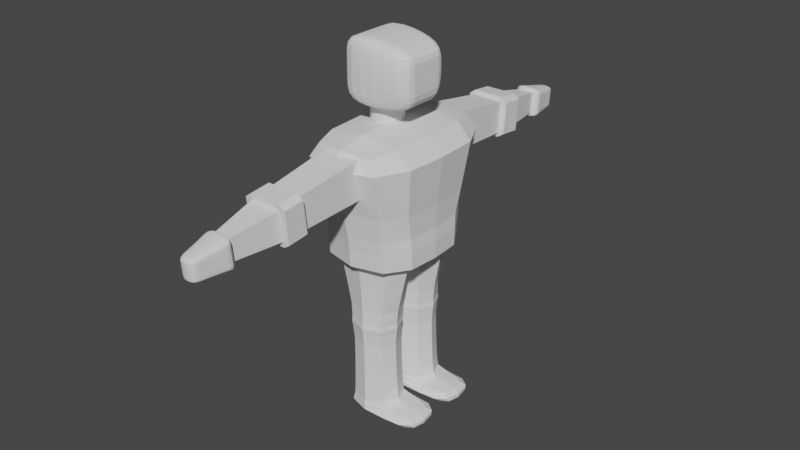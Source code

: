 # Source: Fighter2Rotated.blend  (saved by Blender 2.90.8; exported with 4.5.12 LTS)
import bpy
from mathutils import Matrix  # noqa: F401  (used for matrix-valued properties, if any)

bpy.ops.wm.read_factory_settings(use_empty=True)
scene = bpy.context.scene
scene.name = 'Scene'

# ---- collections
col_collection = bpy.data.collections.new('Collection'); scene.collection.children.link(col_collection)
col_fighter = bpy.data.collections.new('Fighter'); scene.collection.children.link(col_fighter)

# ---- world
world_world = bpy.data.worlds.new('World'); scene.world = world_world
world_world.use_nodes = True; world_world.node_tree.nodes.clear()
_N = world_world.node_tree.nodes; _L = world_world.node_tree.links
n0 = _N.new('ShaderNodeOutputWorld'); n0.name = 'World Output'; n0.location = (300, 300)
n1 = _N.new('ShaderNodeBackground'); n1.name = 'Background'; n1.location = (10, 300)
n1.inputs[0].default_value = (0.05088, 0.05088, 0.05088, 1.0)
_L.new(n1.outputs[0], n0.inputs[0])
n0.is_active_output = True
world_world.color = (0.05088, 0.05088, 0.05088)
world_world.use_sun_shadow = False
world_world.sun_shadow_jitter_overblur = 0.0

# ---- meshes
me_cube_002 = bpy.data.meshes.new('Cube.002')
me_cube_002.from_pydata([(-0.1452, -0.2454, 0.2196), (-0.1762, 0.4416, 0.3644), (-0.1452, -0.2454, -0.2196), (-0.1762, 0.4416, -0.3644), (0.122, -0.2454, 0.2196), (0.1743, 0.4416, 0.3644), (0.122, -0.2454, -0.2196), (0.1743, 0.4416, -0.3644), (-0.2025, 0.1371, 0.324), (-0.2025, 0.1371, -0.324), (0.1935, 0.1255, -0.324), (0.1935, 0.1255, 0.324), (-0.206, -0.07906, -0.2914), (0.1883, -0.07906, -0.2914), (0.1883, -0.07906, 0.2914), (-0.206, -0.07906, 0.2914), (-0.1893, -0.2611, 9.296e-09), (-0.2351, 0.4611, -2.108e-08), (0.1657, -0.2611, 9.296e-09), (0.2339, 0.4611, -1.922e-08), (0.2925, 0.1232, -8.26e-09), (-0.3015, 0.1371, -3.303e-09), (-0.3046, -0.07906, 5.059e-09), (0.2869, -0.07906, 1.651e-09), (-0.1818, -0.2584, 0.1356), (-0.2237, 0.3739, 0.3866), (-0.225, 0.4577, -0.2295), (-0.2075, -0.1704, -0.2847), (-0.01172, -0.2557, -0.234), (-0.0007467, 0.4544, -0.3931), (0.1862, -0.1704, -0.2847), (0.1582, -0.2584, -0.1356), (0.2236, 0.4577, 0.2295), (0.1862, -0.1704, 0.2847), (-0.01172, -0.2557, 0.234), (-0.0007467, 0.4544, 0.3931), (-0.1995, -0.004633, 0.3006), (-0.2237, 0.3739, -0.3866), (0.2196, 0.3739, -0.3866), (0.2196, 0.3739, 0.3866), (-0.004461, 0.1371, 0.3726), (0.2802, 0.1232, 0.1991), (-0.004461, 0.1371, -0.3726), (-0.2891, 0.1371, -0.1863), (-0.1995, -0.004633, -0.3006), (0.1862, -0.004633, -0.3006), (0.1862, -0.004633, 0.3006), (-0.2075, -0.1704, 0.2847), (-0.2922, -0.07906, -0.1675), (-0.00883, -0.07906, -0.3351), (0.2746, -0.07906, 0.1675), (-0.00883, -0.07906, 0.3351), (-0.1818, -0.2584, -0.1356), (-0.225, 0.4577, 0.2295), (0.1582, -0.2584, 0.1356), (0.2236, 0.4577, -0.2295), (0.2802, 0.1232, -0.1991), (-0.2891, 0.1371, 0.1863), (-0.2922, -0.07906, 0.1675), (0.2746, -0.07906, -0.1675), (0.2847, -0.1727, 5.033e-09), (-0.3061, -0.1727, 8.662e-09), (-0.2959, -0.004633, 7.738e-10), (0.2826, -0.004633, -4.437e-10), (-0.0001594, 0.4903, -2.143e-08), (-0.0122, -0.2846, 1.152e-08), (0.3311, 0.3764, -1.459e-08), (-0.3351, 0.3764, -1.832e-08), (-0.3211, 0.3758, -0.2252), (-0.002044, 0.3751, -0.4435), (0.3171, 0.3758, 0.2252), (-0.002044, 0.3751, 0.4435), (-0.01214, -0.281, 0.1349), (-0.0002332, 0.4858, 0.2349), (-0.006657, -0.004633, 0.3457), (0.2705, -0.004633, 0.1728), (-0.006657, -0.004633, -0.3457), (-0.2838, -0.004633, -0.1728), (-0.2937, -0.1721, -0.1653), (-0.01067, -0.1716, -0.3262), (0.2724, -0.1721, 0.1653), (-0.01067, -0.1716, 0.3262), (0.2724, -0.1721, -0.1653), (-0.2937, -0.1721, 0.1653), (-0.2838, -0.004633, 0.1728), (0.2705, -0.004633, -0.1728), (-0.0002332, 0.4858, -0.2349), (-0.01214, -0.281, -0.1349), (0.3171, 0.3758, -0.2252), (-0.3211, 0.3758, 0.2252)], [], [(21, 67, 68, 43), (67, 17, 26, 68), (68, 26, 3, 37), (43, 68, 37, 9), (9, 37, 69, 42), (37, 3, 29, 69), (69, 29, 7, 38), (42, 69, 38, 10), (20, 66, 70, 41), (66, 19, 32, 70), (70, 32, 5, 39), (41, 70, 39, 11), (11, 39, 71, 40), (39, 5, 35, 71), (71, 35, 1, 25), (40, 71, 25, 8), (16, 65, 72, 24), (65, 18, 54, 72), (72, 54, 4, 34), (24, 72, 34, 0), (19, 64, 73, 32), (64, 17, 53, 73), (73, 53, 1, 35), (32, 73, 35, 5), (14, 46, 74, 51), (46, 11, 40, 74), (74, 40, 8, 36), (51, 74, 36, 15), (23, 63, 75, 50), (63, 20, 41, 75), (75, 41, 11, 46), (50, 75, 46, 14), (12, 44, 76, 49), (44, 9, 42, 76), (76, 42, 10, 45), (49, 76, 45, 13), (22, 62, 77, 48), (62, 21, 43, 77), (77, 43, 9, 44), (48, 77, 44, 12), (16, 61, 78, 52), (61, 22, 48, 78), (78, 48, 12, 27), (52, 78, 27, 2), (2, 27, 79, 28), (27, 12, 49, 79), (79, 49, 13, 30), (28, 79, 30, 6), (18, 60, 80, 54), (60, 23, 50, 80), (80, 50, 14, 33), (54, 80, 33, 4), (4, 33, 81, 34), (33, 14, 51, 81), (81, 51, 15, 47), (34, 81, 47, 0), (6, 30, 82, 31), (30, 13, 59, 82), (82, 59, 23, 60), (31, 82, 60, 18), (0, 47, 83, 24), (47, 15, 58, 83), (83, 58, 22, 61), (24, 83, 61, 16), (15, 36, 84, 58), (36, 8, 57, 84), (84, 57, 21, 62), (58, 84, 62, 22), (13, 45, 85, 59), (45, 10, 56, 85), (85, 56, 20, 63), (59, 85, 63, 23), (7, 29, 86, 55), (29, 3, 26, 86), (86, 26, 17, 64), (55, 86, 64, 19), (2, 28, 87, 52), (28, 6, 31, 87), (87, 31, 18, 65), (52, 87, 65, 16), (10, 38, 88, 56), (38, 7, 55, 88), (88, 55, 19, 66), (56, 88, 66, 20), (8, 25, 89, 57), (25, 1, 53, 89), (89, 53, 17, 67), (57, 89, 67, 21)])
_uv = me_cube_002.uv_layers.new(name='UVMap')
_uv.uv.foreach_set('vector', [0.5452, 0.125, 0.5869, 0.125, 0.5869, 0.1901, 0.5452, 0.1901, 0.5869, 0.125, 0.625, 0.125, 0.625, 0.1901, 0.5869, 0.1901, 0.5869, 0.1901, 0.625, 0.1901, 0.625, 0.2708, 0.5869, 0.2708, 0.5452, 0.1901, 0.5869, 0.1901, 0.5869, 0.2708, 0.5452, 0.2708, 0.5452, 0.2708, 0.5869, 0.2708, 0.5878, 0.3746, 0.5452, 0.375, 0.5869, 0.2708, 0.625, 0.2708, 0.6302, 0.3724, 0.5878, 0.3746, 0.5878, 0.3746, 0.6302, 0.3724, 0.6667, 0.4583, 0.591, 0.4774, 0.5452, 0.375, 0.5878, 0.3746, 0.591, 0.4774, 0.5452, 0.4792, 0.5452, 0.625, 0.5905, 0.625, 0.5908, 0.6905, 0.5452, 0.6901, 0.5905, 0.625, 0.6542, 0.625, 0.6552, 0.6914, 0.5908, 0.6905, 0.5908, 0.6905, 0.6552, 0.6914, 0.6667, 0.7917, 0.591, 0.7726, 0.5452, 0.6901, 0.5908, 0.6905, 0.591, 0.7726, 0.5452, 0.7708, 0.5452, 0.7708, 0.591, 0.7726, 0.5878, 0.878, 0.5452, 0.8776, 0.591, 0.7726, 0.6667, 0.7917, 0.6302, 0.8802, 0.5878, 0.878, 0.5878, 0.878, 0.6302, 0.8802, 0.625, 1.0, 0.5869, 1.0, 0.5452, 0.8776, 0.5878, 0.878, 0.5869, 1.0, 0.5452, 1.0, 0.125, 0.625, 0.2463, 0.625, 0.246, 0.6884, 0.125, 0.6875, 0.2463, 0.625, 0.3452, 0.625, 0.3442, 0.6914, 0.246, 0.6884, 0.246, 0.6884, 0.3442, 0.6914, 0.3333, 0.7917, 0.2448, 0.7552, 0.125, 0.6875, 0.246, 0.6884, 0.2448, 0.7552, 0.125, 0.75, 0.6542, 0.625, 0.7536, 0.625, 0.7539, 0.6884, 0.6552, 0.6914, 0.7536, 0.625, 0.875, 0.625, 0.875, 0.6875, 0.7539, 0.6884, 0.7539, 0.6884, 0.875, 0.6875, 0.875, 0.75, 0.7552, 0.7552, 0.6552, 0.6914, 0.7539, 0.6884, 0.7552, 0.7552, 0.6667, 0.7917, 0.4515, 0.7708, 0.4981, 0.7708, 0.4981, 0.8776, 0.4515, 0.8776, 0.4981, 0.7708, 0.5452, 0.7708, 0.5452, 0.8776, 0.4981, 0.8776, 0.4981, 0.8776, 0.5452, 0.8776, 0.5452, 1.0, 0.4981, 1.0, 0.4515, 0.8776, 0.4981, 0.8776, 0.4981, 1.0, 0.4515, 1.0, 0.4515, 0.625, 0.4981, 0.625, 0.4981, 0.6901, 0.4515, 0.6901, 0.4981, 0.625, 0.5452, 0.625, 0.5452, 0.6901, 0.4981, 0.6901, 0.4981, 0.6901, 0.5452, 0.6901, 0.5452, 0.7708, 0.4981, 0.7708, 0.4515, 0.6901, 0.4981, 0.6901, 0.4981, 0.7708, 0.4515, 0.7708, 0.4515, 0.2708, 0.4981, 0.2708, 0.4981, 0.375, 0.4515, 0.375, 0.4981, 0.2708, 0.5452, 0.2708, 0.5452, 0.375, 0.4981, 0.375, 0.4981, 0.375, 0.5452, 0.375, 0.5452, 0.4792, 0.4981, 0.4792, 0.4515, 0.375, 0.4981, 0.375, 0.4981, 0.4792, 0.4515, 0.4792, 0.4515, 0.125, 0.4981, 0.125, 0.4981, 0.1901, 0.4515, 0.1901, 0.4981, 0.125, 0.5452, 0.125, 0.5452, 0.1901, 0.4981, 0.1901, 0.4981, 0.1901, 0.5452, 0.1901, 0.5452, 0.2708, 0.4981, 0.2708, 0.4515, 0.1901, 0.4981, 0.1901, 0.4981, 0.2708, 0.4515, 0.2708, 0.375, 0.125, 0.4112, 0.125, 0.4112, 0.1901, 0.375, 0.1901, 0.4112, 0.125, 0.4515, 0.125, 0.4515, 0.1901, 0.4112, 0.1901, 0.4112, 0.1901, 0.4515, 0.1901, 0.4515, 0.2708, 0.4112, 0.2708, 0.375, 0.1901, 0.4112, 0.1901, 0.4112, 0.2708, 0.375, 0.2708, 0.375, 0.2708, 0.4112, 0.2708, 0.4103, 0.3746, 0.3698, 0.3724, 0.4112, 0.2708, 0.4515, 0.2708, 0.4515, 0.375, 0.4103, 0.3746, 0.4103, 0.3746, 0.4515, 0.375, 0.4515, 0.4792, 0.4071, 0.4774, 0.3698, 0.3724, 0.4103, 0.3746, 0.4071, 0.4774, 0.3333, 0.4583, 0.3452, 0.625, 0.4075, 0.625, 0.4072, 0.6905, 0.3442, 0.6914, 0.4075, 0.625, 0.4515, 0.625, 0.4515, 0.6901, 0.4072, 0.6905, 0.4072, 0.6905, 0.4515, 0.6901, 0.4515, 0.7708, 0.4071, 0.7726, 0.3442, 0.6914, 0.4072, 0.6905, 0.4071, 0.7726, 0.3333, 0.7917, 0.3333, 0.7917, 0.4071, 0.7726, 0.4103, 0.878, 0.3698, 0.8802, 0.4071, 0.7726, 0.4515, 0.7708, 0.4515, 0.8776, 0.4103, 0.878, 0.4103, 0.878, 0.4515, 0.8776, 0.4515, 1.0, 0.4112, 1.0, 0.3698, 0.8802, 0.4103, 0.878, 0.4112, 1.0, 0.375, 1.0, 0.3333, 0.4583, 0.4071, 0.4774, 0.4072, 0.5595, 0.3442, 0.5586, 0.4071, 0.4774, 0.4515, 0.4792, 0.4515, 0.5599, 0.4072, 0.5595, 0.4072, 0.5595, 0.4515, 0.5599, 0.4515, 0.625, 0.4075, 0.625, 0.3442, 0.5586, 0.4072, 0.5595, 0.4075, 0.625, 0.3452, 0.625, 0.375, 0.0, 0.4112, 0.0, 0.4112, 0.0625, 0.375, 0.0625, 0.4112, 0.0, 0.4515, 0.0, 0.4515, 0.0625, 0.4112, 0.0625, 0.4112, 0.0625, 0.4515, 0.0625, 0.4515, 0.125, 0.4112, 0.125, 0.375, 0.0625, 0.4112, 0.0625, 0.4112, 0.125, 0.375, 0.125, 0.4515, 0.0, 0.4981, 0.0, 0.4981, 0.0625, 0.4515, 0.0625, 0.4981, 0.0, 0.5452, 0.0, 0.5452, 0.0625, 0.4981, 0.0625, 0.4981, 0.0625, 0.5452, 0.0625, 0.5452, 0.125, 0.4981, 0.125, 0.4515, 0.0625, 0.4981, 0.0625, 0.4981, 0.125, 0.4515, 0.125, 0.4515, 0.4792, 0.4981, 0.4792, 0.4981, 0.5599, 0.4515, 0.5599, 0.4981, 0.4792, 0.5452, 0.4792, 0.5452, 0.5599, 0.4981, 0.5599, 0.4981, 0.5599, 0.5452, 0.5599, 0.5452, 0.625, 0.4981, 0.625, 0.4515, 0.5599, 0.4981, 0.5599, 0.4981, 0.625, 0.4515, 0.625, 0.6667, 0.4583, 0.7552, 0.4948, 0.7539, 0.5616, 0.6552, 0.5586, 0.7552, 0.4948, 0.875, 0.5, 0.875, 0.5625, 0.7539, 0.5616, 0.7539, 0.5616, 0.875, 0.5625, 0.875, 0.625, 0.7536, 0.625, 0.6552, 0.5586, 0.7539, 0.5616, 0.7536, 0.625, 0.6542, 0.625, 0.125, 0.5, 0.2448, 0.4948, 0.246, 0.5616, 0.125, 0.5625, 0.2448, 0.4948, 0.3333, 0.4583, 0.3442, 0.5586, 0.246, 0.5616, 0.246, 0.5616, 0.3442, 0.5586, 0.3452, 0.625, 0.2463, 0.625, 0.125, 0.5625, 0.246, 0.5616, 0.2463, 0.625, 0.125, 0.625, 0.5452, 0.4792, 0.591, 0.4774, 0.5908, 0.5595, 0.5452, 0.5599, 0.591, 0.4774, 0.6667, 0.4583, 0.6552, 0.5586, 0.5908, 0.5595, 0.5908, 0.5595, 0.6552, 0.5586, 0.6542, 0.625, 0.5905, 0.625, 0.5452, 0.5599, 0.5908, 0.5595, 0.5905, 0.625, 0.5452, 0.625, 0.5452, 0.0, 0.5869, 0.0, 0.5869, 0.0625, 0.5452, 0.0625, 0.5869, 0.0, 0.625, 0.0, 0.625, 0.0625, 0.5869, 0.0625, 0.5869, 0.0625, 0.625, 0.0625, 0.625, 0.125, 0.5869, 0.125, 0.5452, 0.0625, 0.5869, 0.0625, 0.5869, 0.125, 0.5452, 0.125])
me_cube_002.use_remesh_fix_poles = True
me_cube_002.use_remesh_preserve_attributes = False
me_cube_002.use_mirror_vertex_groups = False
me_cube_002.update()
me_cube_007 = bpy.data.meshes.new('Cube.007')
me_cube_007.from_pydata([(-0.5906, -1.816, 0.1495), (-0.8537, 1.834, 0.1738), (-0.5906, -1.816, -0.1495), (-0.8537, 1.834, -0.1425), (0.6447, -1.816, 0.1495), (0.7676, 1.834, 0.1738), (0.6447, -1.816, -0.1495), (0.7676, 1.834, -0.1425), (-0.8537, 1.73, 0.1738), (-0.8537, 1.73, -0.1425), (0.7676, 1.73, -0.1425), (0.7676, 1.73, 0.1738), (-0.4249, -1.487, -0.1232), (0.479, -1.487, -0.1232), (0.479, -1.487, 0.1232), (-0.4249, -1.487, 0.1232), (-0.4249, -1.631, -0.1232), (0.479, -1.55, -0.1232), (0.479, -1.55, 0.1232), (-0.4249, -1.631, 0.1232), (-0.3995, -0.1041, 0.1089), (-0.3995, -0.1041, -0.1089), (0.3995, -0.1041, -0.1089), (0.3995, -0.1041, 0.1089), (-0.3995, 0.2043, 0.1089), (-0.3995, 0.2043, -0.1089), (0.3995, 0.2043, -0.1089), (0.3995, 0.2043, 0.1089), (-0.5, 0.05009, -0.1363), (0.5, 0.05009, -0.1363), (0.5, 0.05009, 0.1363), (-0.5, 0.05009, 0.1363), (0.9629, -1.55, -0.1232), (1.129, -1.816, -0.1495), (1.129, -1.816, 0.1495), (0.9629, -1.55, 0.1232), (-0.5906, -1.816, 0.1424), (-0.8537, 1.834, 0.118), (-0.5906, -1.816, 0.4414), (-0.8537, 1.834, 0.4344), (0.6447, -1.816, 0.1424), (0.7676, 1.834, 0.118), (0.6447, -1.816, 0.4414), (0.7676, 1.834, 0.4344), (-0.8537, 1.73, 0.118), (-0.8537, 1.73, 0.4344), (0.7676, 1.73, 0.4344), (0.7676, 1.73, 0.118), (-0.4249, -1.487, 0.4151), (0.479, -1.487, 0.4151), (0.479, -1.487, 0.1687), (-0.4249, -1.487, 0.1687), (-0.4249, -1.631, 0.4151), (0.479, -1.55, 0.4151), (0.479, -1.55, 0.1687), (-0.4249, -1.631, 0.1687), (-0.3995, -0.1041, 0.183), (-0.3995, -0.1041, 0.4008), (0.3995, -0.1041, 0.4008), (0.3995, -0.1041, 0.183), (-0.3995, 0.2043, 0.183), (-0.3995, 0.2043, 0.4008), (0.3995, 0.2043, 0.4008), (0.3995, 0.2043, 0.183), (-0.5, 0.05009, 0.4282), (0.5, 0.05009, 0.4282), (0.5, 0.05009, 0.1556), (-0.5, 0.05009, 0.1556), (0.9629, -1.55, 0.4151), (1.129, -1.816, 0.4414), (1.129, -1.816, 0.1424), (0.9629, -1.55, 0.1687)], [], [(8, 1, 3, 9), (9, 3, 7, 10), (10, 7, 5, 11), (11, 5, 1, 8), (2, 6, 4, 0), (7, 3, 1, 5), (27, 11, 8, 24), (26, 10, 11, 27), (25, 9, 10, 26), (24, 8, 9, 25), (19, 15, 12, 16), (16, 12, 13, 17), (17, 13, 14, 18), (18, 14, 15, 19), (4, 18, 19, 0), (17, 18, 35, 32), (2, 16, 17, 6), (0, 19, 16, 2), (15, 20, 21, 12), (12, 21, 22, 13), (13, 22, 23, 14), (14, 23, 20, 15), (31, 24, 25, 28), (28, 25, 26, 29), (29, 26, 27, 30), (30, 27, 24, 31), (23, 30, 31, 20), (22, 29, 30, 23), (21, 28, 29, 22), (20, 31, 28, 21), (33, 32, 35, 34), (18, 4, 34, 35), (4, 6, 33, 34), (6, 17, 32, 33), (44, 45, 39, 37), (45, 46, 43, 39), (46, 47, 41, 43), (47, 44, 37, 41), (38, 36, 40, 42), (43, 41, 37, 39), (63, 60, 44, 47), (62, 63, 47, 46), (61, 62, 46, 45), (60, 61, 45, 44), (55, 52, 48, 51), (52, 53, 49, 48), (53, 54, 50, 49), (54, 55, 51, 50), (40, 36, 55, 54), (53, 68, 71, 54), (38, 42, 53, 52), (36, 38, 52, 55), (51, 48, 57, 56), (48, 49, 58, 57), (49, 50, 59, 58), (50, 51, 56, 59), (67, 64, 61, 60), (64, 65, 62, 61), (65, 66, 63, 62), (66, 67, 60, 63), (59, 56, 67, 66), (58, 59, 66, 65), (57, 58, 65, 64), (56, 57, 64, 67), (69, 70, 71, 68), (54, 71, 70, 40), (40, 70, 69, 42), (42, 69, 68, 53)])
_uv = me_cube_007.uv_layers.new(name='UVMap')
_uv.uv.foreach_set('vector', [0.6179, 0.0, 0.625, 0.0, 0.625, 0.25, 0.6179, 0.25, 0.6179, 0.25, 0.625, 0.25, 0.625, 0.5, 0.6179, 0.5, 0.6179, 0.5, 0.625, 0.5, 0.625, 0.75, 0.6179, 0.75, 0.6179, 0.75, 0.625, 0.75, 0.625, 1.0, 0.6179, 1.0, 0.125, 0.5, 0.375, 0.5, 0.375, 0.75, 0.125, 0.75, 0.625, 0.5, 0.875, 0.5, 0.875, 0.75, 0.625, 0.75, 0.5274, 0.75, 0.6179, 0.75, 0.6179, 1.0, 0.5274, 1.0, 0.5274, 0.5, 0.6179, 0.5, 0.6179, 0.75, 0.5274, 0.75, 0.5274, 0.25, 0.6179, 0.25, 0.6179, 0.5, 0.5274, 0.5, 0.5274, 0.0, 0.6179, 0.0, 0.6179, 0.25, 0.5274, 0.25, 0.389, 0.0, 0.3998, 0.0, 0.3998, 0.25, 0.389, 0.25, 0.389, 0.25, 0.3998, 0.25, 0.3998, 0.5, 0.389, 0.5, 0.389, 0.5, 0.3998, 0.5, 0.3998, 0.75, 0.389, 0.75, 0.389, 0.75, 0.3998, 0.75, 0.3998, 1.0, 0.389, 1.0, 0.375, 0.75, 0.389, 0.75, 0.389, 1.0, 0.375, 1.0, 0.389, 0.5, 0.389, 0.75, 0.389, 0.75, 0.389, 0.5, 0.375, 0.25, 0.389, 0.25, 0.389, 0.5, 0.375, 0.5, 0.375, 0.0, 0.389, 0.0, 0.389, 0.25, 0.375, 0.25, 0.3998, 0.0, 0.5039, 0.0, 0.5039, 0.25, 0.3998, 0.25, 0.3998, 0.25, 0.5039, 0.25, 0.5039, 0.5, 0.3998, 0.5, 0.3998, 0.5, 0.5039, 0.5, 0.5039, 0.75, 0.3998, 0.75, 0.3998, 0.75, 0.5039, 0.75, 0.5039, 1.0, 0.3998, 1.0, 0.5157, 0.0, 0.5274, 0.0, 0.5274, 0.25, 0.5157, 0.25, 0.5157, 0.25, 0.5274, 0.25, 0.5274, 0.5, 0.5157, 0.5, 0.5157, 0.5, 0.5274, 0.5, 0.5274, 0.75, 0.5157, 0.75, 0.5157, 0.75, 0.5274, 0.75, 0.5274, 1.0, 0.5157, 1.0, 0.5039, 0.75, 0.5157, 0.75, 0.5157, 1.0, 0.5039, 1.0, 0.5039, 0.5, 0.5157, 0.5, 0.5157, 0.75, 0.5039, 0.75, 0.5039, 0.25, 0.5157, 0.25, 0.5157, 0.5, 0.5039, 0.5, 0.5039, 0.0, 0.5157, 0.0, 0.5157, 0.25, 0.5039, 0.25, 0.375, 0.5, 0.389, 0.5, 0.389, 0.75, 0.375, 0.75, 0.389, 0.75, 0.375, 0.75, 0.375, 0.75, 0.389, 0.75, 0.375, 0.75, 0.375, 0.5, 0.375, 0.5, 0.375, 0.75, 0.375, 0.5, 0.389, 0.5, 0.389, 0.5, 0.375, 0.5, 0.6179, 0.0, 0.6179, 0.25, 0.625, 0.25, 0.625, 0.0, 0.6179, 0.25, 0.6179, 0.5, 0.625, 0.5, 0.625, 0.25, 0.6179, 0.5, 0.6179, 0.75, 0.625, 0.75, 0.625, 0.5, 0.6179, 0.75, 0.6179, 1.0, 0.625, 1.0, 0.625, 0.75, 0.125, 0.5, 0.125, 0.75, 0.375, 0.75, 0.375, 0.5, 0.625, 0.5, 0.625, 0.75, 0.875, 0.75, 0.875, 0.5, 0.5274, 0.75, 0.5274, 1.0, 0.6179, 1.0, 0.6179, 0.75, 0.5274, 0.5, 0.5274, 0.75, 0.6179, 0.75, 0.6179, 0.5, 0.5274, 0.25, 0.5274, 0.5, 0.6179, 0.5, 0.6179, 0.25, 0.5274, 0.0, 0.5274, 0.25, 0.6179, 0.25, 0.6179, 0.0, 0.389, 0.0, 0.389, 0.25, 0.3998, 0.25, 0.3998, 0.0, 0.389, 0.25, 0.389, 0.5, 0.3998, 0.5, 0.3998, 0.25, 0.389, 0.5, 0.389, 0.75, 0.3998, 0.75, 0.3998, 0.5, 0.389, 0.75, 0.389, 1.0, 0.3998, 1.0, 0.3998, 0.75, 0.375, 0.75, 0.375, 1.0, 0.389, 1.0, 0.389, 0.75, 0.389, 0.5, 0.389, 0.5, 0.389, 0.75, 0.389, 0.75, 0.375, 0.25, 0.375, 0.5, 0.389, 0.5, 0.389, 0.25, 0.375, 0.0, 0.375, 0.25, 0.389, 0.25, 0.389, 0.0, 0.3998, 0.0, 0.3998, 0.25, 0.5039, 0.25, 0.5039, 0.0, 0.3998, 0.25, 0.3998, 0.5, 0.5039, 0.5, 0.5039, 0.25, 0.3998, 0.5, 0.3998, 0.75, 0.5039, 0.75, 0.5039, 0.5, 0.3998, 0.75, 0.3998, 1.0, 0.5039, 1.0, 0.5039, 0.75, 0.5157, 0.0, 0.5157, 0.25, 0.5274, 0.25, 0.5274, 0.0, 0.5157, 0.25, 0.5157, 0.5, 0.5274, 0.5, 0.5274, 0.25, 0.5157, 0.5, 0.5157, 0.75, 0.5274, 0.75, 0.5274, 0.5, 0.5157, 0.75, 0.5157, 1.0, 0.5274, 1.0, 0.5274, 0.75, 0.5039, 0.75, 0.5039, 1.0, 0.5157, 1.0, 0.5157, 0.75, 0.5039, 0.5, 0.5039, 0.75, 0.5157, 0.75, 0.5157, 0.5, 0.5039, 0.25, 0.5039, 0.5, 0.5157, 0.5, 0.5157, 0.25, 0.5039, 0.0, 0.5039, 0.25, 0.5157, 0.25, 0.5157, 0.0, 0.375, 0.5, 0.375, 0.75, 0.389, 0.75, 0.389, 0.5, 0.389, 0.75, 0.389, 0.75, 0.375, 0.75, 0.375, 0.75, 0.375, 0.75, 0.375, 0.75, 0.375, 0.5, 0.375, 0.5, 0.375, 0.5, 0.375, 0.5, 0.389, 0.5, 0.389, 0.5])
me_cube_007.use_remesh_fix_poles = True
me_cube_007.use_remesh_preserve_attributes = False
me_cube_007.use_mirror_vertex_groups = False
me_cube_007.update()
me_cube_008 = bpy.data.meshes.new('Cube.008')
me_cube_008.from_pydata([(-0.2075, -0.2136, 0.1656), (-0.2075, 0.2488, 0.122), (-0.1742, -0.2685, -0.6182), (-0.1742, 0.121, -0.6549), (0.2086, -0.2136, 0.1656), (0.2086, 0.2488, 0.122), (0.1762, -0.2685, -0.6182), (0.1762, 0.121, -0.6549), (0.1099, -0.2685, -0.6182), (0.1099, 0.121, -0.6549), (0.1299, -0.2136, 0.1656), (0.1299, 0.2488, 0.122), (-0.09845, -0.2685, -0.6182), (-0.1175, 0.2488, 0.122), (-0.09845, 0.121, -0.6549), (-0.1175, -0.2136, 0.1656), (-0.2075, 0.1753, 0.1289), (-0.1742, 0.05902, -0.6491), (0.1762, 0.05902, -0.6491), (0.2086, 0.1753, 0.1289), (0.1299, 0.1753, 0.1289), (-0.1175, 0.1753, 0.1289), (-0.1742, -0.1951, -0.6251), (0.1762, -0.1951, -0.6251), (0.2086, -0.1264, 0.1574), (0.1299, -0.1264, 0.1574), (-0.1175, -0.1264, 0.1574), (-0.2075, -0.1264, 0.1574), (-0.1684, -0.279, -0.8487), (-0.1684, 0.07792, -0.8824), (0.1706, -0.279, -0.8487), (0.1706, 0.07792, -0.8824), (0.1064, -0.279, -0.8487), (0.1064, 0.07792, -0.8824), (-0.09513, -0.279, -0.8487), (-0.09513, 0.07792, -0.8824), (-0.1684, 0.02115, -0.877), (0.1706, 0.02115, -0.877), (-0.1684, -0.2117, -0.855), (0.1706, -0.2117, -0.855), (-0.1742, 0.1741, -0.66), (0.1762, 0.1741, -0.66), (0.1099, 0.1741, -0.66), (-0.09845, 0.1741, -0.66), (-0.1742, 0.1472, -0.8889), (0.1762, 0.1472, -0.8889), (0.1099, 0.1472, -0.8889), (-0.09845, 0.1472, -0.8889), (0.2449, -0.2685, -0.6182), (0.2449, 0.121, -0.6549), (0.2449, 0.05902, -0.6491), (0.2449, -0.1951, -0.6251), (0.2449, -0.2955, -0.8471), (0.2449, 0.09399, -0.8839), (0.2449, 0.03204, -0.878), (0.2449, -0.2221, -0.8541), (-0.1742, -0.32, -0.6133), (0.1762, -0.32, -0.6133), (0.1099, -0.32, -0.6133), (-0.09845, -0.32, -0.6133), (-0.1742, -0.347, -0.8423), (0.1762, -0.347, -0.8423), (0.1099, -0.347, -0.8423), (-0.09845, -0.347, -0.8423), (-0.2398, -0.2685, -0.6182), (-0.2398, 0.121, -0.6549), (-0.2398, 0.05902, -0.6491), (-0.2398, -0.1951, -0.6251), (-0.2398, -0.2955, -0.8471), (-0.2398, 0.09399, -0.8839), (-0.2398, 0.03204, -0.878), (-0.2398, -0.2221, -0.8541), (-0.08318, -0.2924, -1.465), (-0.08318, -0.05092, -1.488), (0.0683, -0.2924, -1.465), (0.0683, -0.05092, -1.488), (0.02491, -0.2924, -1.465), (0.02491, -0.05092, -1.488), (-0.03358, -0.2924, -1.465), (-0.03358, -0.05092, -1.488), (-0.08318, -0.08933, -1.484), (0.0683, -0.08933, -1.484), (-0.08318, -0.2469, -1.469), (0.0683, -0.2469, -1.469), (-0.2075, -0.2136, 1.623), (-0.2075, 0.2488, 1.667), (-0.1742, -0.2685, 2.407), (-0.1742, 0.121, 2.444), (0.2086, -0.2136, 1.623), (0.2086, 0.2488, 1.667), (0.1762, -0.2685, 2.407), (0.1762, 0.121, 2.444), (0.1099, -0.2685, 2.407), (0.1099, 0.121, 2.444), (0.1299, -0.2136, 1.623), (0.1299, 0.2488, 1.667), (-0.09845, -0.2685, 2.407), (-0.1175, 0.2488, 1.667), (-0.09845, 0.121, 2.444), (-0.1175, -0.2136, 1.623), (-0.2075, 0.1753, 1.66), (-0.1742, 0.05902, 2.438), (0.1762, 0.05902, 2.438), (0.2086, 0.1753, 1.66), (0.1299, 0.1753, 1.66), (-0.1175, 0.1753, 1.66), (-0.1742, -0.1951, 2.414), (0.1762, -0.1951, 2.414), (0.2086, -0.1264, 1.632), (0.1299, -0.1264, 1.632), (-0.1175, -0.1264, 1.632), (-0.2075, -0.1264, 1.632), (-0.1684, -0.279, 2.638), (-0.1684, 0.07792, 2.671), (0.1706, -0.279, 2.638), (0.1706, 0.07792, 2.671), (0.1064, -0.279, 2.638), (0.1064, 0.07792, 2.671), (-0.09513, -0.279, 2.638), (-0.09513, 0.07792, 2.671), (-0.1684, 0.02115, 2.666), (0.1706, 0.02115, 2.666), (-0.1684, -0.2117, 2.644), (0.1706, -0.2117, 2.644), (-0.1742, 0.1741, 2.449), (0.1762, 0.1741, 2.449), (0.1099, 0.1741, 2.449), (-0.09845, 0.1741, 2.449), (-0.1742, 0.1472, 2.678), (0.1762, 0.1472, 2.678), (0.1099, 0.1472, 2.678), (-0.09845, 0.1472, 2.678), (0.2449, -0.2685, 2.407), (0.2449, 0.121, 2.444), (0.2449, 0.05902, 2.438), (0.2449, -0.1951, 2.414), (0.2449, -0.2955, 2.636), (0.2449, 0.09399, 2.673), (0.2449, 0.03204, 2.667), (0.2449, -0.2221, 2.643), (-0.1742, -0.32, 2.402), (0.1762, -0.32, 2.402), (0.1099, -0.32, 2.402), (-0.09845, -0.32, 2.402), (-0.1742, -0.347, 2.631), (0.1762, -0.347, 2.631), (0.1099, -0.347, 2.631), (-0.09845, -0.347, 2.631), (-0.2398, -0.2685, 2.407), (-0.2398, 0.121, 2.444), (-0.2398, 0.05902, 2.438), (-0.2398, -0.1951, 2.414), (-0.2398, -0.2955, 2.636), (-0.2398, 0.09399, 2.673), (-0.2398, 0.03204, 2.667), (-0.2398, -0.2221, 2.643), (-0.08318, -0.2924, 3.254), (-0.08318, -0.05092, 3.277), (0.0683, -0.2924, 3.254), (0.0683, -0.05092, 3.277), (0.02491, -0.2924, 3.254), (0.02491, -0.05092, 3.277), (-0.03358, -0.2924, 3.254), (-0.03358, -0.05092, 3.277), (-0.08318, -0.08933, 3.273), (0.0683, -0.08933, 3.273), (-0.08318, -0.2469, 3.258), (0.0683, -0.2469, 3.258)], [], [(16, 1, 3, 17), (64, 68, 60, 56), (18, 7, 5, 19), (21, 13, 1, 16), (8, 6, 4, 10), (14, 3, 1, 13), (7, 9, 11, 5), (12, 8, 10, 15), (19, 5, 11, 20), (29, 69, 44), (35, 29, 44, 47), (2, 12, 15, 0), (9, 14, 13, 11), (20, 11, 13, 21), (25, 20, 21, 26), (30, 39, 55, 52), (24, 19, 20, 25), (26, 21, 16, 27), (23, 18, 19, 24), (6, 8, 58, 57), (27, 16, 17, 22), (0, 27, 22, 2), (29, 36, 70, 69), (6, 23, 24, 4), (15, 26, 27, 0), (4, 24, 25, 10), (2, 22, 67, 64), (34, 32, 62, 63), (10, 25, 26, 15), (37, 39, 83, 81), (31, 37, 81, 75), (30, 32, 76, 74), (32, 34, 78, 76), (28, 38, 82, 72), (38, 36, 80, 82), (36, 29, 73, 80), (39, 30, 74, 83), (33, 31, 75, 77), (18, 23, 51, 50), (39, 37, 54, 55), (33, 35, 47, 46), (40, 43, 47, 44), (42, 41, 45, 46), (43, 42, 46, 47), (14, 9, 42, 43), (40, 65, 3), (3, 14, 43, 40), (31, 33, 46, 45), (9, 7, 41, 42), (50, 51, 55, 54), (51, 48, 52, 55), (49, 50, 54, 53), (48, 57, 61, 52), (7, 18, 50, 49), (23, 6, 48, 51), (37, 31, 53, 54), (57, 58, 62, 61), (59, 56, 60, 63), (58, 59, 63, 62), (28, 34, 63, 60), (12, 2, 56, 59), (32, 30, 61, 62), (8, 12, 59, 58), (56, 2, 64), (66, 65, 69, 70), (67, 66, 70, 71), (64, 67, 71, 68), (36, 38, 71, 70), (22, 17, 66, 67), (17, 3, 65, 66), (38, 28, 68, 71), (68, 28, 60), (7, 49, 41), (31, 45, 53), (45, 41, 49, 53), (65, 40, 44, 69), (48, 6, 57), (30, 52, 61), (34, 28, 72, 78), (29, 35, 79, 73), (35, 33, 77, 79), (72, 82, 80, 73, 79, 77, 75, 81, 83, 74, 76, 78), (100, 101, 87, 85), (148, 140, 144, 152), (102, 103, 89, 91), (105, 100, 85, 97), (92, 94, 88, 90), (98, 97, 85, 87), (91, 89, 95, 93), (96, 99, 94, 92), (103, 104, 95, 89), (113, 128, 153), (119, 131, 128, 113), (86, 84, 99, 96), (93, 95, 97, 98), (104, 105, 97, 95), (109, 110, 105, 104), (114, 136, 139, 123), (108, 109, 104, 103), (110, 111, 100, 105), (107, 108, 103, 102), (90, 141, 142, 92), (111, 106, 101, 100), (84, 86, 106, 111), (113, 153, 154, 120), (90, 88, 108, 107), (99, 84, 111, 110), (88, 94, 109, 108), (86, 148, 151, 106), (118, 147, 146, 116), (94, 99, 110, 109), (121, 165, 167, 123), (115, 159, 165, 121), (114, 158, 160, 116), (116, 160, 162, 118), (112, 156, 166, 122), (122, 166, 164, 120), (120, 164, 157, 113), (123, 167, 158, 114), (117, 161, 159, 115), (102, 134, 135, 107), (123, 139, 138, 121), (117, 130, 131, 119), (124, 128, 131, 127), (126, 130, 129, 125), (127, 131, 130, 126), (98, 127, 126, 93), (124, 87, 149), (87, 124, 127, 98), (115, 129, 130, 117), (93, 126, 125, 91), (134, 138, 139, 135), (135, 139, 136, 132), (133, 137, 138, 134), (132, 136, 145, 141), (91, 133, 134, 102), (107, 135, 132, 90), (121, 138, 137, 115), (141, 145, 146, 142), (143, 147, 144, 140), (142, 146, 147, 143), (112, 144, 147, 118), (96, 143, 140, 86), (116, 146, 145, 114), (92, 142, 143, 96), (140, 148, 86), (150, 154, 153, 149), (151, 155, 154, 150), (148, 152, 155, 151), (120, 154, 155, 122), (106, 151, 150, 101), (101, 150, 149, 87), (122, 155, 152, 112), (152, 144, 112), (91, 125, 133), (115, 137, 129), (129, 137, 133, 125), (149, 153, 128, 124), (132, 141, 90), (114, 145, 136), (118, 162, 156, 112), (113, 157, 163, 119), (119, 163, 161, 117), (156, 162, 160, 158, 167, 165, 159, 161, 163, 157, 164, 166)])
_uv = me_cube_008.uv_layers.new(name='UVMap')
_uv.uv.foreach_set('vector', [0.5852, 0.0, 0.625, 0.0, 0.625, 0.25, 0.5852, 0.25, 0.375, 0.25, 0.375, 0.25, 0.375, 0.25, 0.125, 0.5, 0.5852, 0.5, 0.625, 0.5, 0.625, 0.75, 0.5852, 0.75, 0.5852, 0.9459, 0.625, 0.9459, 0.625, 1.0, 0.5852, 1.0, 0.3277, 0.5, 0.375, 0.5, 0.375, 0.75, 0.3277, 0.75, 0.8209, 0.5, 0.875, 0.5, 0.875, 0.75, 0.8209, 0.75, 0.625, 0.5, 0.6723, 0.5, 0.6723, 0.75, 0.625, 0.75, 0.1791, 0.5, 0.3277, 0.5, 0.3277, 0.75, 0.1791, 0.75, 0.5852, 0.75, 0.625, 0.75, 0.625, 0.7973, 0.5852, 0.7973, 0.625, 0.25, 0.625, 0.25, 0.625, 0.25, 0.625, 0.3041, 0.625, 0.25, 0.625, 0.25, 0.625, 0.3041, 0.125, 0.5, 0.1791, 0.5, 0.1791, 0.75, 0.125, 0.75, 0.6723, 0.5, 0.8209, 0.5, 0.8209, 0.75, 0.6723, 0.75, 0.5852, 0.7973, 0.625, 0.7973, 0.625, 0.9459, 0.5852, 0.9459, 0.4221, 0.7973, 0.5852, 0.7973, 0.5852, 0.9459, 0.4221, 0.9459, 0.375, 0.5, 0.4221, 0.5, 0.4221, 0.5, 0.375, 0.5, 0.4221, 0.75, 0.5852, 0.75, 0.5852, 0.7973, 0.4221, 0.7973, 0.4221, 0.9459, 0.5852, 0.9459, 0.5852, 1.0, 0.4221, 1.0, 0.4221, 0.5, 0.5852, 0.5, 0.5852, 0.75, 0.4221, 0.75, 0.375, 0.5, 0.3277, 0.5, 0.3277, 0.5, 0.375, 0.5, 0.4221, 0.0, 0.5852, 0.0, 0.5852, 0.25, 0.4221, 0.25, 0.375, 0.0, 0.4221, 0.0, 0.4221, 0.25, 0.375, 0.25, 0.625, 0.25, 0.5852, 0.25, 0.5852, 0.25, 0.625, 0.25, 0.375, 0.5, 0.4221, 0.5, 0.4221, 0.75, 0.375, 0.75, 0.375, 0.9459, 0.4221, 0.9459, 0.4221, 1.0, 0.375, 1.0, 0.375, 0.75, 0.4221, 0.75, 0.4221, 0.7973, 0.375, 0.7973, 0.375, 0.25, 0.4221, 0.25, 0.4221, 0.25, 0.375, 0.25, 0.375, 0.3041, 0.375, 0.4527, 0.375, 0.4527, 0.375, 0.3041, 0.375, 0.7973, 0.4221, 0.7973, 0.4221, 0.9459, 0.375, 0.9459, 0.5852, 0.5, 0.4221, 0.5, 0.4221, 0.5, 0.5852, 0.5, 0.625, 0.5, 0.5852, 0.5, 0.5852, 0.5, 0.625, 0.5, 0.375, 0.5, 0.375, 0.4527, 0.375, 0.4527, 0.375, 0.5, 0.375, 0.4527, 0.375, 0.3041, 0.375, 0.3041, 0.375, 0.4527, 0.375, 0.25, 0.4221, 0.25, 0.4221, 0.25, 0.375, 0.25, 0.4221, 0.25, 0.5852, 0.25, 0.5852, 0.25, 0.4221, 0.25, 0.5852, 0.25, 0.625, 0.25, 0.625, 0.25, 0.5852, 0.25, 0.4221, 0.5, 0.375, 0.5, 0.375, 0.5, 0.4221, 0.5, 0.625, 0.4527, 0.625, 0.5, 0.625, 0.5, 0.625, 0.4527, 0.5852, 0.5, 0.4221, 0.5, 0.4221, 0.5, 0.5852, 0.5, 0.4221, 0.5, 0.5852, 0.5, 0.5852, 0.5, 0.4221, 0.5, 0.625, 0.4527, 0.625, 0.3041, 0.625, 0.3041, 0.625, 0.4527, 0.875, 0.5, 0.8209, 0.5, 0.8209, 0.5, 0.875, 0.5, 0.6723, 0.5, 0.625, 0.5, 0.625, 0.5, 0.6723, 0.5, 0.8209, 0.5, 0.6723, 0.5, 0.6723, 0.5, 0.8209, 0.5, 0.8209, 0.5, 0.6723, 0.5, 0.6723, 0.5, 0.8209, 0.5, 0.875, 0.5, 0.625, 0.25, 0.875, 0.5, 0.875, 0.5, 0.8209, 0.5, 0.8209, 0.5, 0.875, 0.5, 0.625, 0.5, 0.625, 0.4527, 0.625, 0.4527, 0.625, 0.5, 0.6723, 0.5, 0.625, 0.5, 0.625, 0.5, 0.6723, 0.5, 0.5852, 0.5, 0.4221, 0.5, 0.4221, 0.5, 0.5852, 0.5, 0.4221, 0.5, 0.375, 0.5, 0.375, 0.5, 0.4221, 0.5, 0.625, 0.5, 0.5852, 0.5, 0.5852, 0.5, 0.625, 0.5, 0.375, 0.5, 0.375, 0.5, 0.375, 0.5, 0.375, 0.5, 0.625, 0.5, 0.5852, 0.5, 0.5852, 0.5, 0.625, 0.5, 0.4221, 0.5, 0.375, 0.5, 0.375, 0.5, 0.4221, 0.5, 0.5852, 0.5, 0.625, 0.5, 0.625, 0.5, 0.5852, 0.5, 0.375, 0.5, 0.3277, 0.5, 0.3277, 0.5, 0.375, 0.5, 0.1791, 0.5, 0.125, 0.5, 0.125, 0.5, 0.1791, 0.5, 0.3277, 0.5, 0.1791, 0.5, 0.1791, 0.5, 0.3277, 0.5, 0.375, 0.25, 0.375, 0.3041, 0.375, 0.3041, 0.375, 0.25, 0.1791, 0.5, 0.125, 0.5, 0.125, 0.5, 0.1791, 0.5, 0.375, 0.4527, 0.375, 0.5, 0.375, 0.5, 0.375, 0.4527, 0.3277, 0.5, 0.1791, 0.5, 0.1791, 0.5, 0.3277, 0.5, 0.125, 0.5, 0.125, 0.5, 0.375, 0.25, 0.5852, 0.25, 0.625, 0.25, 0.625, 0.25, 0.5852, 0.25, 0.4221, 0.25, 0.5852, 0.25, 0.5852, 0.25, 0.4221, 0.25, 0.375, 0.25, 0.4221, 0.25, 0.4221, 0.25, 0.375, 0.25, 0.5852, 0.25, 0.4221, 0.25, 0.4221, 0.25, 0.5852, 0.25, 0.4221, 0.25, 0.5852, 0.25, 0.5852, 0.25, 0.4221, 0.25, 0.5852, 0.25, 0.625, 0.25, 0.625, 0.25, 0.5852, 0.25, 0.4221, 0.25, 0.375, 0.25, 0.375, 0.25, 0.4221, 0.25, 0.375, 0.25, 0.375, 0.25, 0.375, 0.25, 0.625, 0.5, 0.625, 0.5, 0.625, 0.5, 0.625, 0.5, 0.625, 0.5, 0.625, 0.5, 0.625, 0.5, 0.625, 0.5, 0.625, 0.5, 0.625, 0.5, 0.625, 0.25, 0.875, 0.5, 0.625, 0.25, 0.625, 0.25, 0.375, 0.5, 0.375, 0.5, 0.375, 0.5, 0.375, 0.5, 0.375, 0.5, 0.375, 0.5, 0.375, 0.3041, 0.375, 0.25, 0.375, 0.25, 0.375, 0.3041, 0.625, 0.25, 0.625, 0.3041, 0.625, 0.3041, 0.625, 0.25, 0.625, 0.3041, 0.625, 0.4527, 0.625, 0.4527, 0.625, 0.3041, 0.375, 0.25, 0.4221, 0.25, 0.5852, 0.25, 0.625, 0.25, 0.625, 0.3041, 0.625, 0.4527, 0.625, 0.5, 0.5852, 0.5, 0.4221, 0.5, 0.375, 0.5, 0.375, 0.4527, 0.375, 0.3041, 0.5852, 0.0, 0.5852, 0.25, 0.625, 0.25, 0.625, 0.0, 0.375, 0.25, 0.125, 0.5, 0.375, 0.25, 0.375, 0.25, 0.5852, 0.5, 0.5852, 0.75, 0.625, 0.75, 0.625, 0.5, 0.5852, 0.9459, 0.5852, 1.0, 0.625, 1.0, 0.625, 0.9459, 0.3277, 0.5, 0.3277, 0.75, 0.375, 0.75, 0.375, 0.5, 0.8209, 0.5, 0.8209, 0.75, 0.875, 0.75, 0.875, 0.5, 0.625, 0.5, 0.625, 0.75, 0.6723, 0.75, 0.6723, 0.5, 0.1791, 0.5, 0.1791, 0.75, 0.3277, 0.75, 0.3277, 0.5, 0.5852, 0.75, 0.5852, 0.7973, 0.625, 0.7973, 0.625, 0.75, 0.625, 0.25, 0.625, 0.25, 0.625, 0.25, 0.625, 0.3041, 0.625, 0.3041, 0.625, 0.25, 0.625, 0.25, 0.125, 0.5, 0.125, 0.75, 0.1791, 0.75, 0.1791, 0.5, 0.6723, 0.5, 0.6723, 0.75, 0.8209, 0.75, 0.8209, 0.5, 0.5852, 0.7973, 0.5852, 0.9459, 0.625, 0.9459, 0.625, 0.7973, 0.4221, 0.7973, 0.4221, 0.9459, 0.5852, 0.9459, 0.5852, 0.7973, 0.375, 0.5, 0.375, 0.5, 0.4221, 0.5, 0.4221, 0.5, 0.4221, 0.75, 0.4221, 0.7973, 0.5852, 0.7973, 0.5852, 0.75, 0.4221, 0.9459, 0.4221, 1.0, 0.5852, 1.0, 0.5852, 0.9459, 0.4221, 0.5, 0.4221, 0.75, 0.5852, 0.75, 0.5852, 0.5, 0.375, 0.5, 0.375, 0.5, 0.3277, 0.5, 0.3277, 0.5, 0.4221, 0.0, 0.4221, 0.25, 0.5852, 0.25, 0.5852, 0.0, 0.375, 0.0, 0.375, 0.25, 0.4221, 0.25, 0.4221, 0.0, 0.625, 0.25, 0.625, 0.25, 0.5852, 0.25, 0.5852, 0.25, 0.375, 0.5, 0.375, 0.75, 0.4221, 0.75, 0.4221, 0.5, 0.375, 0.9459, 0.375, 1.0, 0.4221, 1.0, 0.4221, 0.9459, 0.375, 0.75, 0.375, 0.7973, 0.4221, 0.7973, 0.4221, 0.75, 0.375, 0.25, 0.375, 0.25, 0.4221, 0.25, 0.4221, 0.25, 0.375, 0.3041, 0.375, 0.3041, 0.375, 0.4527, 0.375, 0.4527, 0.375, 0.7973, 0.375, 0.9459, 0.4221, 0.9459, 0.4221, 0.7973, 0.5852, 0.5, 0.5852, 0.5, 0.4221, 0.5, 0.4221, 0.5, 0.625, 0.5, 0.625, 0.5, 0.5852, 0.5, 0.5852, 0.5, 0.375, 0.5, 0.375, 0.5, 0.375, 0.4527, 0.375, 0.4527, 0.375, 0.4527, 0.375, 0.4527, 0.375, 0.3041, 0.375, 0.3041, 0.375, 0.25, 0.375, 0.25, 0.4221, 0.25, 0.4221, 0.25, 0.4221, 0.25, 0.4221, 0.25, 0.5852, 0.25, 0.5852, 0.25, 0.5852, 0.25, 0.5852, 0.25, 0.625, 0.25, 0.625, 0.25, 0.4221, 0.5, 0.4221, 0.5, 0.375, 0.5, 0.375, 0.5, 0.625, 0.4527, 0.625, 0.4527, 0.625, 0.5, 0.625, 0.5, 0.5852, 0.5, 0.5852, 0.5, 0.4221, 0.5, 0.4221, 0.5, 0.4221, 0.5, 0.4221, 0.5, 0.5852, 0.5, 0.5852, 0.5, 0.625, 0.4527, 0.625, 0.4527, 0.625, 0.3041, 0.625, 0.3041, 0.875, 0.5, 0.875, 0.5, 0.8209, 0.5, 0.8209, 0.5, 0.6723, 0.5, 0.6723, 0.5, 0.625, 0.5, 0.625, 0.5, 0.8209, 0.5, 0.8209, 0.5, 0.6723, 0.5, 0.6723, 0.5, 0.8209, 0.5, 0.8209, 0.5, 0.6723, 0.5, 0.6723, 0.5, 0.875, 0.5, 0.875, 0.5, 0.625, 0.25, 0.875, 0.5, 0.875, 0.5, 0.8209, 0.5, 0.8209, 0.5, 0.625, 0.5, 0.625, 0.5, 0.625, 0.4527, 0.625, 0.4527, 0.6723, 0.5, 0.6723, 0.5, 0.625, 0.5, 0.625, 0.5, 0.5852, 0.5, 0.5852, 0.5, 0.4221, 0.5, 0.4221, 0.5, 0.4221, 0.5, 0.4221, 0.5, 0.375, 0.5, 0.375, 0.5, 0.625, 0.5, 0.625, 0.5, 0.5852, 0.5, 0.5852, 0.5, 0.375, 0.5, 0.375, 0.5, 0.375, 0.5, 0.375, 0.5, 0.625, 0.5, 0.625, 0.5, 0.5852, 0.5, 0.5852, 0.5, 0.4221, 0.5, 0.4221, 0.5, 0.375, 0.5, 0.375, 0.5, 0.5852, 0.5, 0.5852, 0.5, 0.625, 0.5, 0.625, 0.5, 0.375, 0.5, 0.375, 0.5, 0.3277, 0.5, 0.3277, 0.5, 0.1791, 0.5, 0.1791, 0.5, 0.125, 0.5, 0.125, 0.5, 0.3277, 0.5, 0.3277, 0.5, 0.1791, 0.5, 0.1791, 0.5, 0.375, 0.25, 0.375, 0.25, 0.375, 0.3041, 0.375, 0.3041, 0.1791, 0.5, 0.1791, 0.5, 0.125, 0.5, 0.125, 0.5, 0.375, 0.4527, 0.375, 0.4527, 0.375, 0.5, 0.375, 0.5, 0.3277, 0.5, 0.3277, 0.5, 0.1791, 0.5, 0.1791, 0.5, 0.125, 0.5, 0.375, 0.25, 0.125, 0.5, 0.5852, 0.25, 0.5852, 0.25, 0.625, 0.25, 0.625, 0.25, 0.4221, 0.25, 0.4221, 0.25, 0.5852, 0.25, 0.5852, 0.25, 0.375, 0.25, 0.375, 0.25, 0.4221, 0.25, 0.4221, 0.25, 0.5852, 0.25, 0.5852, 0.25, 0.4221, 0.25, 0.4221, 0.25, 0.4221, 0.25, 0.4221, 0.25, 0.5852, 0.25, 0.5852, 0.25, 0.5852, 0.25, 0.5852, 0.25, 0.625, 0.25, 0.625, 0.25, 0.4221, 0.25, 0.4221, 0.25, 0.375, 0.25, 0.375, 0.25, 0.375, 0.25, 0.375, 0.25, 0.375, 0.25, 0.625, 0.5, 0.625, 0.5, 0.625, 0.5, 0.625, 0.5, 0.625, 0.5, 0.625, 0.5, 0.625, 0.5, 0.625, 0.5, 0.625, 0.5, 0.625, 0.5, 0.625, 0.25, 0.625, 0.25, 0.625, 0.25, 0.875, 0.5, 0.375, 0.5, 0.375, 0.5, 0.375, 0.5, 0.375, 0.5, 0.375, 0.5, 0.375, 0.5, 0.375, 0.3041, 0.375, 0.3041, 0.375, 0.25, 0.375, 0.25, 0.625, 0.25, 0.625, 0.25, 0.625, 0.3041, 0.625, 0.3041, 0.625, 0.3041, 0.625, 0.3041, 0.625, 0.4527, 0.625, 0.4527, 0.375, 0.25, 0.375, 0.3041, 0.375, 0.4527, 0.375, 0.5, 0.4221, 0.5, 0.5852, 0.5, 0.625, 0.5, 0.625, 0.4527, 0.625, 0.3041, 0.625, 0.25, 0.5852, 0.25, 0.4221, 0.25])
me_cube_008.use_remesh_fix_poles = True
me_cube_008.use_remesh_preserve_attributes = False
me_cube_008.use_mirror_vertex_groups = False
me_cube_008.update()
me_cube_009 = bpy.data.meshes.new('Cube.009')
me_cube_009.from_pydata([(-0.2562, -0.2372, 0.4383), (-0.2562, 0.3176, 0.3856), (-0.1377, -0.206, -0.2548), (-0.1377, 0.1505, -0.2887), (0.2562, -0.2372, 0.4383), (0.2562, 0.3176, 0.3856), (0.1377, -0.206, -0.2548), (0.1377, 0.1505, -0.2887), (-0.1542, -0.2089, -0.06758), (-0.1542, 0.1902, -0.1055), (0.1542, -0.2089, -0.06758), (0.1542, 0.1902, -0.1055), (-0.2227, -0.2162, 0.2876), (0.2227, 0.2661, 0.2418), (-0.2227, 0.2661, 0.2418), (0.2227, -0.2162, 0.2876), (-0.2562, 0.1924, 0.3975), (-0.1377, 0.06286, -0.2804), (0.1377, 0.06286, -0.2804), (0.2562, 0.1924, 0.3975), (0.1542, 0.09316, -0.09626), (-0.1542, 0.09316, -0.09626), (-0.2227, 0.1562, 0.2522), (0.2227, 0.1562, 0.2522), (-0.1377, -0.1507, -0.2601), (0.1377, -0.1507, -0.2601), (0.2562, -0.1512, 0.4302), (0.1542, -0.147, -0.07346), (-0.1542, -0.147, -0.07346), (-0.2227, -0.1414, 0.2805), (0.2227, -0.1414, 0.2805), (-0.2562, -0.1512, 0.4302), (-0.2562, -0.2372, 7.431), (-0.2562, 0.3176, 7.483), (-0.1377, -0.206, 8.124), (-0.1377, 0.1505, 8.158), (0.2562, -0.2372, 7.431), (0.2562, 0.3176, 7.483), (0.1377, -0.206, 8.124), (0.1377, 0.1505, 8.158), (-0.1542, -0.2089, 7.937), (-0.1542, 0.1902, 7.975), (0.1542, -0.2089, 7.937), (0.1542, 0.1902, 7.975), (-0.2227, -0.2162, 7.582), (0.2227, 0.2661, 7.627), (-0.2227, 0.2661, 7.627), (0.2227, -0.2162, 7.582), (-0.2562, 0.1924, 7.472), (-0.1377, 0.06286, 8.149), (0.1377, 0.06286, 8.149), (0.2562, 0.1924, 7.472), (0.1542, 0.09316, 7.965), (-0.1542, 0.09316, 7.965), (-0.2227, 0.1562, 7.617), (0.2227, 0.1562, 7.617), (-0.1377, -0.1507, 8.129), (0.1377, -0.1507, 8.129), (0.2562, -0.1512, 7.439), (0.1542, -0.147, 7.943), (-0.1542, -0.147, 7.943), (-0.2227, -0.1414, 7.589), (0.2227, -0.1414, 7.589), (-0.2562, -0.1512, 7.439)], [], [(21, 9, 3, 17), (17, 3, 7, 18), (23, 13, 5, 19), (19, 5, 1, 16), (12, 15, 4, 0), (13, 14, 1, 5), (7, 3, 9, 11), (2, 6, 10, 8), (18, 7, 11, 20), (22, 14, 9, 21), (16, 1, 14, 22), (11, 9, 14, 13), (8, 10, 15, 12), (20, 11, 13, 23), (27, 20, 23, 30), (31, 16, 22, 29), (29, 22, 21, 28), (25, 18, 20, 27), (26, 19, 16, 31), (30, 23, 19, 26), (24, 17, 18, 25), (28, 21, 17, 24), (8, 28, 24, 2), (2, 24, 25, 6), (15, 30, 26, 4), (4, 26, 31, 0), (6, 25, 27, 10), (12, 29, 28, 8), (0, 31, 29, 12), (10, 27, 30, 15), (53, 49, 35, 41), (49, 50, 39, 35), (55, 51, 37, 45), (51, 48, 33, 37), (44, 32, 36, 47), (45, 37, 33, 46), (39, 43, 41, 35), (34, 40, 42, 38), (50, 52, 43, 39), (54, 53, 41, 46), (48, 54, 46, 33), (43, 45, 46, 41), (40, 44, 47, 42), (52, 55, 45, 43), (59, 62, 55, 52), (63, 61, 54, 48), (61, 60, 53, 54), (57, 59, 52, 50), (58, 63, 48, 51), (62, 58, 51, 55), (56, 57, 50, 49), (60, 56, 49, 53), (40, 34, 56, 60), (34, 38, 57, 56), (47, 36, 58, 62), (36, 32, 63, 58), (38, 42, 59, 57), (44, 40, 60, 61), (32, 44, 61, 63), (42, 47, 62, 59)])
_uv = me_cube_009.uv_layers.new(name='UVMap')
_uv.uv.foreach_set('vector', [0.6076, 0.2212, 0.625, 0.2212, 0.625, 0.25, 0.6076, 0.25, 0.6076, 0.25, 0.625, 0.25, 0.625, 0.5, 0.6076, 0.5, 0.6076, 0.7211, 0.625, 0.7211, 0.625, 0.75, 0.6076, 0.75, 0.6076, 0.75, 0.625, 0.75, 0.625, 1.0, 0.6076, 1.0, 0.125, 0.7211, 0.375, 0.7211, 0.375, 0.75, 0.125, 0.75, 0.625, 0.7211, 0.875, 0.7211, 0.875, 0.75, 0.625, 0.75, 0.625, 0.5, 0.875, 0.5, 0.875, 0.5288, 0.625, 0.5288, 0.125, 0.5, 0.375, 0.5, 0.375, 0.5288, 0.125, 0.5288, 0.6076, 0.5, 0.625, 0.5, 0.625, 0.5288, 0.6076, 0.5288, 0.6076, 0.02892, 0.625, 0.02892, 0.625, 0.2212, 0.6076, 0.2212, 0.6076, 0.0, 0.625, 0.0, 0.625, 0.02892, 0.6076, 0.02892, 0.625, 0.5288, 0.875, 0.5288, 0.875, 0.7211, 0.625, 0.7211, 0.125, 0.5288, 0.375, 0.5288, 0.375, 0.7211, 0.125, 0.7211, 0.6076, 0.5288, 0.625, 0.5288, 0.625, 0.7211, 0.6076, 0.7211, 0.4138, 0.5288, 0.6076, 0.5288, 0.6076, 0.7211, 0.4138, 0.7211, 0.4138, 0.0, 0.6076, 0.0, 0.6076, 0.02892, 0.4138, 0.02892, 0.4138, 0.02892, 0.6076, 0.02892, 0.6076, 0.2212, 0.4138, 0.2212, 0.4138, 0.5, 0.6076, 0.5, 0.6076, 0.5288, 0.4138, 0.5288, 0.4138, 0.75, 0.6076, 0.75, 0.6076, 1.0, 0.4138, 1.0, 0.4138, 0.7211, 0.6076, 0.7211, 0.6076, 0.75, 0.4138, 0.75, 0.4138, 0.25, 0.6076, 0.25, 0.6076, 0.5, 0.4138, 0.5, 0.4138, 0.2212, 0.6076, 0.2212, 0.6076, 0.25, 0.4138, 0.25, 0.375, 0.2212, 0.4138, 0.2212, 0.4138, 0.25, 0.375, 0.25, 0.375, 0.25, 0.4138, 0.25, 0.4138, 0.5, 0.375, 0.5, 0.375, 0.7211, 0.4138, 0.7211, 0.4138, 0.75, 0.375, 0.75, 0.375, 0.75, 0.4138, 0.75, 0.4138, 1.0, 0.375, 1.0, 0.375, 0.5, 0.4138, 0.5, 0.4138, 0.5288, 0.375, 0.5288, 0.375, 0.02892, 0.4138, 0.02892, 0.4138, 0.2212, 0.375, 0.2212, 0.375, 0.0, 0.4138, 0.0, 0.4138, 0.02892, 0.375, 0.02892, 0.375, 0.5288, 0.4138, 0.5288, 0.4138, 0.7211, 0.375, 0.7211, 0.6076, 0.2212, 0.6076, 0.25, 0.625, 0.25, 0.625, 0.2212, 0.6076, 0.25, 0.6076, 0.5, 0.625, 0.5, 0.625, 0.25, 0.6076, 0.7211, 0.6076, 0.75, 0.625, 0.75, 0.625, 0.7211, 0.6076, 0.75, 0.6076, 1.0, 0.625, 1.0, 0.625, 0.75, 0.125, 0.7211, 0.125, 0.75, 0.375, 0.75, 0.375, 0.7211, 0.625, 0.7211, 0.625, 0.75, 0.875, 0.75, 0.875, 0.7211, 0.625, 0.5, 0.625, 0.5288, 0.875, 0.5288, 0.875, 0.5, 0.125, 0.5, 0.125, 0.5288, 0.375, 0.5288, 0.375, 0.5, 0.6076, 0.5, 0.6076, 0.5288, 0.625, 0.5288, 0.625, 0.5, 0.6076, 0.02892, 0.6076, 0.2212, 0.625, 0.2212, 0.625, 0.02892, 0.6076, 0.0, 0.6076, 0.02892, 0.625, 0.02892, 0.625, 0.0, 0.625, 0.5288, 0.625, 0.7211, 0.875, 0.7211, 0.875, 0.5288, 0.125, 0.5288, 0.125, 0.7211, 0.375, 0.7211, 0.375, 0.5288, 0.6076, 0.5288, 0.6076, 0.7211, 0.625, 0.7211, 0.625, 0.5288, 0.4138, 0.5288, 0.4138, 0.7211, 0.6076, 0.7211, 0.6076, 0.5288, 0.4138, 0.0, 0.4138, 0.02892, 0.6076, 0.02892, 0.6076, 0.0, 0.4138, 0.02892, 0.4138, 0.2212, 0.6076, 0.2212, 0.6076, 0.02892, 0.4138, 0.5, 0.4138, 0.5288, 0.6076, 0.5288, 0.6076, 0.5, 0.4138, 0.75, 0.4138, 1.0, 0.6076, 1.0, 0.6076, 0.75, 0.4138, 0.7211, 0.4138, 0.75, 0.6076, 0.75, 0.6076, 0.7211, 0.4138, 0.25, 0.4138, 0.5, 0.6076, 0.5, 0.6076, 0.25, 0.4138, 0.2212, 0.4138, 0.25, 0.6076, 0.25, 0.6076, 0.2212, 0.375, 0.2212, 0.375, 0.25, 0.4138, 0.25, 0.4138, 0.2212, 0.375, 0.25, 0.375, 0.5, 0.4138, 0.5, 0.4138, 0.25, 0.375, 0.7211, 0.375, 0.75, 0.4138, 0.75, 0.4138, 0.7211, 0.375, 0.75, 0.375, 1.0, 0.4138, 1.0, 0.4138, 0.75, 0.375, 0.5, 0.375, 0.5288, 0.4138, 0.5288, 0.4138, 0.5, 0.375, 0.02892, 0.375, 0.2212, 0.4138, 0.2212, 0.4138, 0.02892, 0.375, 0.0, 0.375, 0.02892, 0.4138, 0.02892, 0.4138, 0.0, 0.375, 0.5288, 0.375, 0.7211, 0.4138, 0.7211, 0.4138, 0.5288])
me_cube_009.use_remesh_fix_poles = True
me_cube_009.use_remesh_preserve_attributes = False
me_cube_009.use_mirror_vertex_groups = False
me_cube_009.update()
me_cube_011 = bpy.data.meshes.new('Cube.011')
me_cube_011.from_pydata([(-0.25, -0.25, 0.25), (-0.25, 0.25, 0.25), (-0.25, -0.25, -0.25), (-0.25, 0.25, -0.25), (0.25, -0.25, 0.1379), (0.25, 0.1888, 0.1786), (0.25, -0.25, -0.1379), (0.25, 0.1888, -0.1786), (-0.25, -0.25, -0.125), (-0.25, -0.25, 1.093e-08), (-0.25, -0.25, 0.125), (-0.25, 0.25, 0.125), (-0.25, 0.25, -1.093e-08), (-0.25, 0.25, -0.125), (0.25, -0.25, 0.06894), (0.25, -0.25, 1.093e-08), (0.25, -0.25, -0.06894), (0.25, 0.1888, -0.08929), (0.25, 0.1888, -8.254e-09), (0.25, 0.1888, 0.08929), (-0.25, -0.08333, 0.25), (-0.25, 0.08333, 0.25), (-0.25, 0.08333, -0.25), (-0.25, -0.08333, -0.25), (0.25, 0.07658, -0.2297), (0.25, -0.07658, -0.2297), (0.25, 0.07658, 0.2297), (0.25, -0.07658, 0.2297), (0.25, 0.05817, -0.08725), (0.25, -0.05817, -0.08725), (0.25, 0.05817, -2.542e-09), (0.25, -0.05817, 2.542e-09), (0.25, 0.05817, 0.08725), (0.25, -0.05817, 0.08725), (-0.25, 0.08333, 0.125), (-0.25, -0.08333, 0.125), (-0.25, 0.08333, -3.643e-09), (-0.25, -0.08333, 3.643e-09), (-0.25, 0.08333, -0.125), (-0.25, -0.08333, -0.125)], [], [(38, 13, 3, 22), (22, 3, 7, 24), (32, 19, 5, 26), (26, 5, 1, 21), (10, 14, 4, 0), (19, 11, 1, 5), (7, 3, 13, 17), (17, 13, 12, 18), (18, 12, 11, 19), (2, 6, 16, 8), (8, 16, 15, 9), (9, 15, 14, 10), (24, 7, 17, 28), (28, 17, 18, 30), (30, 18, 19, 32), (21, 1, 11, 34), (34, 11, 12, 36), (36, 12, 13, 38), (9, 37, 39, 8), (37, 36, 38, 39), (10, 35, 37, 9), (35, 34, 36, 37), (0, 20, 35, 10), (20, 21, 34, 35), (15, 31, 33, 14), (31, 30, 32, 33), (16, 29, 31, 15), (29, 28, 30, 31), (6, 25, 29, 16), (25, 24, 28, 29), (4, 27, 20, 0), (27, 26, 21, 20), (14, 33, 27, 4), (33, 32, 26, 27), (2, 23, 25, 6), (23, 22, 24, 25), (8, 39, 23, 2), (39, 38, 22, 23)])
_uv = me_cube_011.uv_layers.new(name='UVMap')
_uv.uv.foreach_set('vector', [0.5417, 0.1875, 0.625, 0.1875, 0.625, 0.25, 0.5417, 0.25, 0.5417, 0.25, 0.625, 0.25, 0.625, 0.5, 0.5417, 0.5, 0.5417, 0.6875, 0.625, 0.6875, 0.625, 0.75, 0.5417, 0.75, 0.5417, 0.75, 0.625, 0.75, 0.625, 1.0, 0.5417, 1.0, 0.125, 0.6875, 0.375, 0.6875, 0.375, 0.75, 0.125, 0.75, 0.625, 0.6875, 0.875, 0.6875, 0.875, 0.75, 0.625, 0.75, 0.625, 0.5, 0.875, 0.5, 0.875, 0.5625, 0.625, 0.5625, 0.625, 0.5625, 0.875, 0.5625, 0.875, 0.625, 0.625, 0.625, 0.625, 0.625, 0.875, 0.625, 0.875, 0.6875, 0.625, 0.6875, 0.125, 0.5, 0.375, 0.5, 0.375, 0.5625, 0.125, 0.5625, 0.125, 0.5625, 0.375, 0.5625, 0.375, 0.625, 0.125, 0.625, 0.125, 0.625, 0.375, 0.625, 0.375, 0.6875, 0.125, 0.6875, 0.5417, 0.5, 0.625, 0.5, 0.625, 0.5625, 0.5417, 0.5625, 0.5417, 0.5625, 0.625, 0.5625, 0.625, 0.625, 0.5417, 0.625, 0.5417, 0.625, 0.625, 0.625, 0.625, 0.6875, 0.5417, 0.6875, 0.5417, 0.0, 0.625, 0.0, 0.625, 0.0625, 0.5417, 0.0625, 0.5417, 0.0625, 0.625, 0.0625, 0.625, 0.125, 0.5417, 0.125, 0.5417, 0.125, 0.625, 0.125, 0.625, 0.1875, 0.5417, 0.1875, 0.375, 0.125, 0.4583, 0.125, 0.4583, 0.1875, 0.375, 0.1875, 0.4583, 0.125, 0.5417, 0.125, 0.5417, 0.1875, 0.4583, 0.1875, 0.375, 0.0625, 0.4583, 0.0625, 0.4583, 0.125, 0.375, 0.125, 0.4583, 0.0625, 0.5417, 0.0625, 0.5417, 0.125, 0.4583, 0.125, 0.375, 0.0, 0.4583, 0.0, 0.4583, 0.0625, 0.375, 0.0625, 0.4583, 0.0, 0.5417, 0.0, 0.5417, 0.0625, 0.4583, 0.0625, 0.375, 0.625, 0.4583, 0.625, 0.4583, 0.6875, 0.375, 0.6875, 0.4583, 0.625, 0.5417, 0.625, 0.5417, 0.6875, 0.4583, 0.6875, 0.375, 0.5625, 0.4583, 0.5625, 0.4583, 0.625, 0.375, 0.625, 0.4583, 0.5625, 0.5417, 0.5625, 0.5417, 0.625, 0.4583, 0.625, 0.375, 0.5, 0.4583, 0.5, 0.4583, 0.5625, 0.375, 0.5625, 0.4583, 0.5, 0.5417, 0.5, 0.5417, 0.5625, 0.4583, 0.5625, 0.375, 0.75, 0.4583, 0.75, 0.4583, 1.0, 0.375, 1.0, 0.4583, 0.75, 0.5417, 0.75, 0.5417, 1.0, 0.4583, 1.0, 0.375, 0.6875, 0.4583, 0.6875, 0.4583, 0.75, 0.375, 0.75, 0.4583, 0.6875, 0.5417, 0.6875, 0.5417, 0.75, 0.4583, 0.75, 0.375, 0.25, 0.4583, 0.25, 0.4583, 0.5, 0.375, 0.5, 0.4583, 0.25, 0.5417, 0.25, 0.5417, 0.5, 0.4583, 0.5, 0.375, 0.1875, 0.4583, 0.1875, 0.4583, 0.25, 0.375, 0.25, 0.4583, 0.1875, 0.5417, 0.1875, 0.5417, 0.25, 0.4583, 0.25])
me_cube_011.use_remesh_fix_poles = True
me_cube_011.use_remesh_preserve_attributes = False
me_cube_011.use_mirror_vertex_groups = False
me_cube_011.update()
me_cube_012 = bpy.data.meshes.new('Cube.012')
me_cube_012.from_pydata([(-0.25, -0.25, 0.25), (-0.25, 0.25, 0.25), (-0.25, -0.25, -0.25), (-0.25, 0.25, -0.25), (0.25, -0.25, 0.25), (0.25, 0.25, 0.25), (0.25, -0.25, -0.25), (0.25, 0.25, -0.25), (-0.25, -0.15, 0.25), (-0.25, -0.05, 0.25), (-0.25, 0.05, 0.25), (-0.25, 0.15, 0.25), (-0.25, 0.15, -0.25), (-0.25, 0.05, -0.25), (-0.25, -0.05, -0.25), (-0.25, -0.15, -0.25), (0.25, 0.15, -0.25), (0.25, 0.05, -0.25), (0.25, -0.05, -0.25), (0.25, -0.15, -0.25), (0.25, 0.15, 0.25), (0.25, 0.05, 0.25), (0.25, -0.05, 0.25), (0.25, -0.15, 0.25)], [], [(11, 1, 3, 12), (12, 3, 7, 16), (16, 7, 5, 20), (20, 5, 1, 11), (2, 6, 4, 0), (7, 3, 1, 5), (4, 23, 8, 0), (23, 22, 9, 8), (22, 21, 10, 9), (21, 20, 11, 10), (6, 19, 23, 4), (19, 18, 22, 23), (18, 17, 21, 22), (17, 16, 20, 21), (2, 15, 19, 6), (15, 14, 18, 19), (14, 13, 17, 18), (13, 12, 16, 17), (0, 8, 15, 2), (8, 9, 14, 15), (9, 10, 13, 14), (10, 11, 12, 13)])
_uv = me_cube_012.uv_layers.new(name='UVMap')
_uv.uv.foreach_set('vector', [0.575, 0.0, 0.625, 0.0, 0.625, 0.25, 0.575, 0.25, 0.575, 0.25, 0.625, 0.25, 0.625, 0.5, 0.575, 0.5, 0.575, 0.5, 0.625, 0.5, 0.625, 0.75, 0.575, 0.75, 0.575, 0.75, 0.625, 0.75, 0.625, 1.0, 0.575, 1.0, 0.125, 0.5, 0.375, 0.5, 0.375, 0.75, 0.125, 0.75, 0.625, 0.5, 0.875, 0.5, 0.875, 0.75, 0.625, 0.75, 0.375, 0.75, 0.425, 0.75, 0.425, 1.0, 0.375, 1.0, 0.425, 0.75, 0.475, 0.75, 0.475, 1.0, 0.425, 1.0, 0.475, 0.75, 0.525, 0.75, 0.525, 1.0, 0.475, 1.0, 0.525, 0.75, 0.575, 0.75, 0.575, 1.0, 0.525, 1.0, 0.375, 0.5, 0.425, 0.5, 0.425, 0.75, 0.375, 0.75, 0.425, 0.5, 0.475, 0.5, 0.475, 0.75, 0.425, 0.75, 0.475, 0.5, 0.525, 0.5, 0.525, 0.75, 0.475, 0.75, 0.525, 0.5, 0.575, 0.5, 0.575, 0.75, 0.525, 0.75, 0.375, 0.25, 0.425, 0.25, 0.425, 0.5, 0.375, 0.5, 0.425, 0.25, 0.475, 0.25, 0.475, 0.5, 0.425, 0.5, 0.475, 0.25, 0.525, 0.25, 0.525, 0.5, 0.475, 0.5, 0.525, 0.25, 0.575, 0.25, 0.575, 0.5, 0.525, 0.5, 0.375, 0.0, 0.425, 0.0, 0.425, 0.25, 0.375, 0.25, 0.425, 0.0, 0.475, 0.0, 0.475, 0.25, 0.425, 0.25, 0.475, 0.0, 0.525, 0.0, 0.525, 0.25, 0.475, 0.25, 0.525, 0.0, 0.575, 0.0, 0.575, 0.25, 0.525, 0.25])
me_cube_012.use_remesh_fix_poles = True
me_cube_012.use_remesh_preserve_attributes = False
me_cube_012.use_mirror_vertex_groups = False
me_cube_012.update()
arm_armature = bpy.data.armatures.new('Armature')  # bones are not reproduced

# ---- objects
ob_empty = bpy.data.objects.new('Empty', None)
ob_cube_001 = bpy.data.objects.new('Cube.001', me_cube_002)
ob_cube_003 = bpy.data.objects.new('Cube.003', me_cube_007)
ob_cube_004 = bpy.data.objects.new('Cube.004', me_cube_008)
ob_cube_005 = bpy.data.objects.new('Cube.005', me_cube_009)
ob_cube_006 = bpy.data.objects.new('Cube.006', me_cube_011)
ob_cube_007 = bpy.data.objects.new('Cube.007', me_cube_012)
ob_armature = bpy.data.objects.new('Armature', arm_armature)

# ---- transforms, parenting, visibility, modifiers, constraints
ob_empty.location = (-9.313e-10, 5.96e-08, 0.0)
ob_empty.rotation_euler = (1.571, -0.0, 0.0)
ob_empty.empty_display_type = 'CUBE'
ob_empty.lineart.crease_threshold = 0.0
ob_cube_001.location = (-1.863e-09, 2.98e-08, 1.07)
ob_cube_001.rotation_euler = (1.571, -0.0, 0.0)
ob_cube_001.scale = (0.8764, 1.0, 1.0)
ob_cube_001.lineart.crease_threshold = 0.0
ob_cube_003.location = (-9.313e-10, 0.1459, 0.5)
ob_cube_003.rotation_euler = (1.571, -0.0, 0.0)
ob_cube_003.scale = (0.3086, 0.2726, 1.0)
ob_cube_003.lineart.crease_threshold = 0.0
_m = ob_cube_003.modifiers.new('Subdivision', 'SUBSURF')
_m.uv_smooth = 'PRESERVE_CORNERS'
_m.render_levels = 1
ob_cube_004.location = (-9.313e-10, 0.4345, 1.396)
ob_cube_004.rotation_euler = (1.571, -0.0, 0.0)
ob_cube_004.scale = (0.4858, 0.4347, 0.4858)
ob_cube_004.lineart.crease_threshold = 0.0
ob_cube_005.location = (-9.313e-10, 1.235, 1.313)
ob_cube_005.rotation_euler = (1.571, -0.0, 0.0)
ob_cube_005.scale = (0.3138, 0.3138, 0.3138)
ob_cube_005.lineart.crease_threshold = 0.0
_m = ob_cube_005.modifiers.new('Subdivision', 'SUBSURF')
_m.uv_smooth = 'PRESERVE_CORNERS'
ob_cube_006.location = (-9.313e-10, 1.192e-07, 1.818)
ob_cube_006.rotation_euler = (1.571, -0.0, 0.0)
ob_cube_006.scale = (0.7428, 0.7428, 0.7428)
ob_cube_006.lineart.crease_threshold = 0.0
_m = ob_cube_006.modifiers.new('Subdivision', 'SUBSURF')
_m.uv_smooth = 'PRESERVE_CORNERS'
ob_cube_007.location = (-0.04737, 1.192e-07, 1.602)
ob_cube_007.rotation_euler = (1.571, -0.0, 0.0)
ob_cube_007.scale = (0.3564, 0.3564, 0.3564)
ob_cube_007.lineart.crease_threshold = 0.0
_m = ob_cube_007.modifiers.new('Subdivision', 'SUBSURF')
_m.uv_smooth = 'PRESERVE_CORNERS'
ob_armature.location = (0.1918, -0.001548, 0.848)
ob_armature.scale = (0.134, 0.134, 0.134)
ob_armature.show_in_front = True
ob_armature.lineart.crease_threshold = 0.0

# ---- collection membership
col_collection.objects.link(ob_empty)
col_fighter.objects.link(ob_cube_001)
col_fighter.objects.link(ob_cube_003)
col_fighter.objects.link(ob_cube_004)
col_fighter.objects.link(ob_cube_005)
col_fighter.objects.link(ob_cube_006)
col_fighter.objects.link(ob_cube_007)
col_fighter.objects.link(ob_armature)

# ---- scene / render settings (as saved in the file)
scene.frame_start = 1; scene.frame_end = 250; scene.frame_set(1)
scene.render.engine = 'BLENDER_EEVEE_NEXT'
scene.cycles.use_denoising = False
scene.cycles.samples = 128
scene.cycles.sampling_pattern = 'TABULATED_SOBOL'
scene.cycles.use_adaptive_sampling = False
scene.cycles.use_light_tree = False
scene.view_settings.view_transform = 'Filmic'
bpy.context.view_layer.update()

# ---- added for rendering (the .blend has no active camera and no usable light): camera, sun
cam_auto = bpy.data.cameras.new('AutoCamera')
cam_auto.lens = 50.0
cam_auto.sensor_width = 36.0
cam_auto.clip_end = 1000.0
ob_auto_camera = bpy.data.objects.new('AutoCamera', cam_auto)
scene.collection.objects.link(ob_auto_camera)
ob_auto_camera.location = (3.15572, -3.75411, 3.50696)
ob_auto_camera.rotation_euler = (1.09748, -7.21219e-08, 0.694738)
scene.camera = ob_auto_camera
light_auto_sun = bpy.data.lights.new('AutoSun', 'SUN')
light_auto_sun.energy = 3.0
light_auto_sun.angle = 0.0523599
ob_auto_sun = bpy.data.objects.new('AutoSun', light_auto_sun)
scene.collection.objects.link(ob_auto_sun)
ob_auto_sun.rotation_euler = (0.872665, 0.174533, 0.523599)
bpy.context.view_layer.update()
